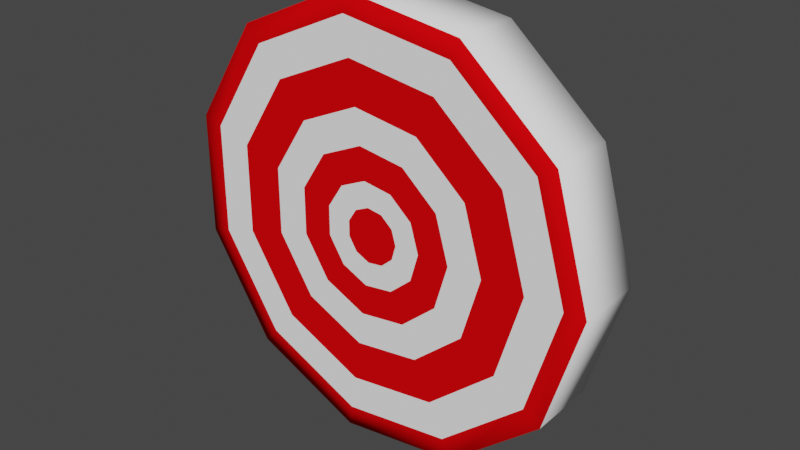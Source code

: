 # Source: alvo.blend  (saved by Blender 2.92.15; exported with 4.5.12 LTS)
import bpy
from mathutils import Matrix  # noqa: F401  (used for matrix-valued properties, if any)

bpy.ops.wm.read_factory_settings(use_empty=True)
scene = bpy.context.scene
scene.name = 'Scene'

# ---- collections
col_collection = bpy.data.collections.new('Collection'); scene.collection.children.link(col_collection)

# ---- materials (node trees are filled in below, after node groups)
mat_white = bpy.data.materials.new('white')
mat_white.use_transparent_shadow = False
mat_white.diffuse_color = (1.0, 1.0, 1.0, 1.0)
mat_red = bpy.data.materials.new('red')
mat_red.use_transparent_shadow = False
mat_red.diffuse_color = (0.8, 0.001845, 0.003665, 1.0)
mat_red.roughness = 0.0
mat_red.specular_intensity = 0.0

# ---- material node trees

# ---- world
world_world = bpy.data.worlds.new('World'); scene.world = world_world
world_world.use_nodes = True; world_world.node_tree.nodes.clear()
_N = world_world.node_tree.nodes; _L = world_world.node_tree.links
n0 = _N.new('ShaderNodeOutputWorld'); n0.name = 'World Output'; n0.location = (300, 300)
n1 = _N.new('ShaderNodeBackground'); n1.name = 'Background'; n1.location = (10, 300)
n1.inputs[0].default_value = (0.05088, 0.05088, 0.05088, 1.0)
_L.new(n1.outputs[0], n0.inputs[0])
n0.is_active_output = True
world_world.color = (0.05088, 0.05088, 0.05088)
world_world.use_sun_shadow = False
world_world.sun_shadow_jitter_overblur = 0.0

# ---- meshes
me_cylinder = bpy.data.meshes.new('Cylinder')
me_cylinder.from_pydata([(0.6524, 0.1167, 1.542e-08), (0.1493, -0.06074, 5.01e-08), (0.5611, 0.1167, -0.311), (0.1379, -0.06074, -0.03905), (0.3161, 0.1167, -0.5233), (0.1071, -0.06074, -0.0657), (-0.004759, 0.1167, -0.5694), (0.06683, -0.06074, -0.07149), (-0.2996, 0.1167, -0.4348), (0.02982, -0.06074, -0.05458), (-0.4749, 0.1167, -0.1621), (0.007816, -0.06074, -0.02035), (-0.4749, 0.1167, 0.1621), (0.007816, -0.06074, 0.02035), (-0.2996, 0.1167, 0.4348), (0.02982, -0.06074, 0.05458), (-0.004759, 0.1167, 0.5694), (0.06683, -0.06074, 0.07149), (0.3161, 0.1167, 0.5233), (0.1071, -0.06074, 0.0657), (0.5611, 0.1167, 0.311), (0.1379, -0.06074, 0.03905), (0.5611, -0.06074, -0.311), (0.6524, -0.06074, 2.882e-08), (0.3161, -0.06074, -0.5233), (-0.004759, -0.06074, -0.5694), (-0.2996, -0.06074, -0.4348), (-0.4749, -0.06074, -0.1621), (-0.4749, -0.06074, 0.1621), (-0.2996, -0.06074, 0.4348), (-0.004759, -0.06074, 0.5694), (0.3161, -0.06074, 0.5233), (0.5611, -0.06074, 0.311), (0.5145, -0.06074, -0.2811), (0.5971, -0.06074, 2.624e-08), (0.2931, -0.06074, -0.473), (0.003114, -0.06074, -0.5147), (-0.2634, -0.06074, -0.393), (-0.4218, -0.06074, -0.1465), (-0.4218, -0.06074, 0.1465), (-0.2634, -0.06074, 0.393), (0.003115, -0.06074, 0.5147), (0.2931, -0.06074, 0.473), (0.5145, -0.06074, 0.2811), (0.4332, -0.06074, -0.2288), (0.5004, -0.06074, 2.174e-08), (0.2529, -0.06074, -0.385), (0.01688, -0.06074, -0.4189), (-0.2001, -0.06074, -0.3199), (-0.329, -0.06074, -0.1192), (-0.329, -0.06074, 0.1192), (-0.2001, -0.06074, 0.3199), (0.01688, -0.06074, 0.4189), (0.2529, -0.06074, 0.385), (0.4332, -0.06074, 0.2288), (0.3394, -0.06074, -0.1686), (0.3889, -0.06074, 2.347e-08), (0.2067, -0.06074, -0.2836), (0.03273, -0.06074, -0.3087), (-0.1271, -0.06074, -0.2357), (-0.2221, -0.06074, -0.08785), (-0.2221, -0.06074, 0.08785), (-0.1271, -0.06074, 0.2357), (0.03273, -0.06074, 0.3087), (0.2067, -0.06074, 0.2836), (0.3394, -0.06074, 0.1686), (0.2634, -0.06074, -0.1197), (0.2986, -0.06074, 3.329e-08), (0.1691, -0.06074, -0.2015), (0.04559, -0.06074, -0.2192), (-0.06793, -0.06074, -0.1674), (-0.1354, -0.06074, -0.0624), (-0.1354, -0.06074, 0.0624), (-0.06793, -0.06074, 0.1674), (0.04559, -0.06074, 0.2192), (0.1691, -0.06074, 0.2015), (0.2634, -0.06074, 0.1197), (0.1928, -0.06074, -0.07433), (0.2146, -0.06074, 4.503e-08), (0.1342, -0.06074, -0.1251), (0.05755, -0.06074, -0.1361), (-0.01292, -0.06074, -0.1039), (-0.0548, -0.06074, -0.03873), (-0.0548, -0.06074, 0.03873), (-0.01292, -0.06074, 0.1039), (0.05755, -0.06074, 0.1361), (0.1342, -0.06074, 0.1251), (0.1928, -0.06074, 0.07433)], [], [(0, 23, 22, 2), (2, 22, 24, 4), (4, 24, 25, 6), (6, 25, 26, 8), (8, 26, 27, 10), (10, 27, 28, 12), (12, 28, 29, 14), (14, 29, 30, 16), (16, 30, 31, 18), (3, 1, 21, 19, 17, 15, 13, 11, 9, 7, 5), (18, 31, 32, 20), (20, 32, 23, 0), (0, 2, 4, 6, 8, 10, 12, 14, 16, 18, 20), (34, 33, 22, 23), (33, 35, 24, 22), (35, 36, 25, 24), (36, 37, 26, 25), (37, 38, 27, 26), (38, 39, 28, 27), (39, 40, 29, 28), (40, 41, 30, 29), (41, 42, 31, 30), (42, 43, 32, 31), (43, 34, 23, 32), (45, 44, 33, 34), (44, 46, 35, 33), (46, 47, 36, 35), (47, 48, 37, 36), (48, 49, 38, 37), (49, 50, 39, 38), (50, 51, 40, 39), (51, 52, 41, 40), (52, 53, 42, 41), (53, 54, 43, 42), (54, 45, 34, 43), (56, 55, 44, 45), (55, 57, 46, 44), (57, 58, 47, 46), (58, 59, 48, 47), (59, 60, 49, 48), (60, 61, 50, 49), (61, 62, 51, 50), (62, 63, 52, 51), (63, 64, 53, 52), (64, 65, 54, 53), (65, 56, 45, 54), (67, 66, 55, 56), (66, 68, 57, 55), (68, 69, 58, 57), (69, 70, 59, 58), (70, 71, 60, 59), (71, 72, 61, 60), (72, 73, 62, 61), (73, 74, 63, 62), (74, 75, 64, 63), (75, 76, 65, 64), (76, 67, 56, 65), (78, 77, 66, 67), (77, 79, 68, 66), (79, 80, 69, 68), (80, 81, 70, 69), (81, 82, 71, 70), (82, 83, 72, 71), (83, 84, 73, 72), (84, 85, 74, 73), (85, 86, 75, 74), (86, 87, 76, 75), (87, 78, 67, 76), (1, 3, 77, 78), (3, 5, 79, 77), (5, 7, 80, 79), (7, 9, 81, 80), (9, 11, 82, 81), (11, 13, 83, 82), (13, 15, 84, 83), (15, 17, 85, 84), (17, 19, 86, 85), (19, 21, 87, 86), (21, 1, 78, 87)])
me_cylinder.polygons.foreach_set('use_smooth', [True] * 79)
me_cylinder.polygons.foreach_set('material_index', [0, 0, 0, 0, 0, 0, 0, 0, 0, 1, 0, 0, 0, 1, 1, 1, 1, 1, 1, 1, 1, 1, 1, 1, 0, 0, 0, 0, 0, 0, 0, 0, 0, 0, 0, 1, 1, 1, 1, 1, 1, 1, 1, 1, 1, 1, 0, 0, 0, 0, 0, 0, 0, 0, 0, 0, 0, 1, 1, 1, 1, 1, 1, 1, 1, 1, 1, 1, 0, 0, 0, 0, 0, 0, 0, 0, 0, 0, 0])
_uv = me_cylinder.uv_layers.new(name='UVMap')
_uv.uv.foreach_set('vector', [1.0, 0.5, 1.0, 1.0, 0.9091, 1.0, 0.9091, 0.5, 0.9091, 0.5, 0.9091, 1.0, 0.8182, 1.0, 0.8182, 0.5, 0.8182, 0.5, 0.8182, 1.0, 0.7273, 1.0, 0.7273, 0.5, 0.7273, 0.5, 0.7273, 1.0, 0.6364, 1.0, 0.6364, 0.5, 0.6364, 0.5, 0.6364, 1.0, 0.5455, 1.0, 0.5455, 0.5, 0.5455, 0.5, 0.5455, 1.0, 0.4545, 1.0, 0.4545, 0.5, 0.4545, 0.5, 0.4545, 1.0, 0.3636, 1.0, 0.3636, 0.5, 0.3636, 0.5, 0.3636, 1.0, 0.2727, 1.0, 0.2727, 0.5, 0.2727, 0.5, 0.2727, 1.0, 0.1818, 1.0, 0.1818, 0.5, 0.2663, 0.2753, 0.25, 0.2801, 0.2337, 0.2753, 0.2226, 0.2625, 0.2202, 0.2457, 0.2272, 0.2303, 0.2415, 0.2211, 0.2585, 0.2211, 0.2728, 0.2303, 0.2798, 0.2457, 0.2774, 0.2625, 0.1818, 0.5, 0.1818, 1.0, 0.09091, 1.0, 0.09091, 0.5, 0.09091, 0.5, 0.09091, 1.0, -1.788e-07, 1.0, -1.788e-07, 0.5, 0.75, 0.49, 0.8798, 0.4519, 0.9683, 0.3497, 0.9876, 0.2158, 0.9314, 0.09283, 0.8176, 0.01972, 0.6824, 0.01972, 0.5686, 0.09283, 0.5124, 0.2158, 0.5317, 0.3497, 0.6202, 0.4519, 0.25, 0.4669, 0.3673, 0.4325, 0.3798, 0.4519, 0.25, 0.49, 0.3673, 0.4325, 0.4473, 0.3401, 0.4683, 0.3497, 0.3798, 0.4519, 0.4473, 0.3401, 0.4647, 0.2191, 0.4876, 0.2158, 0.4683, 0.3497, 0.4647, 0.2191, 0.4139, 0.1079, 0.4314, 0.09283, 0.4876, 0.2158, 0.4139, 0.1079, 0.3111, 0.04187, 0.3176, 0.01972, 0.4314, 0.09283, 0.3111, 0.04187, 0.1889, 0.04187, 0.1824, 0.01972, 0.3176, 0.01972, 0.1889, 0.04187, 0.08606, 0.1079, 0.06862, 0.09283, 0.1824, 0.01972, 0.08606, 0.1079, 0.03529, 0.2191, 0.01244, 0.2158, 0.06862, 0.09283, 0.03529, 0.2191, 0.05268, 0.3401, 0.03169, 0.3497, 0.01244, 0.2158, 0.05268, 0.3401, 0.1327, 0.4325, 0.1202, 0.4519, 0.03169, 0.3497, 0.1327, 0.4325, 0.25, 0.4669, 0.25, 0.49, 0.1202, 0.4519, 0.25, 0.4266, 0.3455, 0.3985, 0.3673, 0.4325, 0.25, 0.4669, 0.3455, 0.3985, 0.4106, 0.3234, 0.4473, 0.3401, 0.3673, 0.4325, 0.4106, 0.3234, 0.4248, 0.2249, 0.4647, 0.2191, 0.4473, 0.3401, 0.4248, 0.2249, 0.3834, 0.1344, 0.4139, 0.1079, 0.4647, 0.2191, 0.3834, 0.1344, 0.2997, 0.08058, 0.3111, 0.04187, 0.4139, 0.1079, 0.2997, 0.08058, 0.2003, 0.08058, 0.1889, 0.04187, 0.3111, 0.04187, 0.2003, 0.08058, 0.1166, 0.1344, 0.08606, 0.1079, 0.1889, 0.04187, 0.1166, 0.1344, 0.07522, 0.2249, 0.03529, 0.2191, 0.08606, 0.1079, 0.07522, 0.2249, 0.08938, 0.3234, 0.05268, 0.3401, 0.03529, 0.2191, 0.08938, 0.3234, 0.1545, 0.3985, 0.1327, 0.4325, 0.05268, 0.3401, 0.1545, 0.3985, 0.25, 0.4266, 0.25, 0.4669, 0.1327, 0.4325, 0.25, 0.3801, 0.3203, 0.3594, 0.3455, 0.3985, 0.25, 0.4266, 0.3203, 0.3594, 0.3683, 0.304, 0.4106, 0.3234, 0.3455, 0.3985, 0.3683, 0.304, 0.3788, 0.2315, 0.4248, 0.2249, 0.4106, 0.3234, 0.3788, 0.2315, 0.3483, 0.1648, 0.3834, 0.1344, 0.4248, 0.2249, 0.3483, 0.1648, 0.2867, 0.1252, 0.2997, 0.08058, 0.3834, 0.1344, 0.2867, 0.1252, 0.2133, 0.1252, 0.2003, 0.08058, 0.2997, 0.08058, 0.2133, 0.1252, 0.1517, 0.1648, 0.1166, 0.1344, 0.2003, 0.08058, 0.1517, 0.1648, 0.1212, 0.2315, 0.07522, 0.2249, 0.1166, 0.1344, 0.1212, 0.2315, 0.1317, 0.304, 0.08938, 0.3234, 0.07522, 0.2249, 0.1317, 0.304, 0.1797, 0.3594, 0.1545, 0.3985, 0.08938, 0.3234, 0.1797, 0.3594, 0.25, 0.3801, 0.25, 0.4266, 0.1545, 0.3985, 0.25, 0.3424, 0.3, 0.3277, 0.3203, 0.3594, 0.25, 0.3801, 0.3, 0.3277, 0.3341, 0.2884, 0.3683, 0.304, 0.3203, 0.3594, 0.3341, 0.2884, 0.3415, 0.2368, 0.3788, 0.2315, 0.3683, 0.304, 0.3415, 0.2368, 0.3198, 0.1895, 0.3483, 0.1648, 0.3788, 0.2315, 0.3198, 0.1895, 0.276, 0.1613, 0.2867, 0.1252, 0.3483, 0.1648, 0.276, 0.1613, 0.224, 0.1613, 0.2133, 0.1252, 0.2867, 0.1252, 0.224, 0.1613, 0.1802, 0.1895, 0.1517, 0.1648, 0.2133, 0.1252, 0.1802, 0.1895, 0.1585, 0.2369, 0.1212, 0.2315, 0.1517, 0.1648, 0.1585, 0.2369, 0.1659, 0.2884, 0.1317, 0.304, 0.1212, 0.2315, 0.1659, 0.2884, 0.2, 0.3277, 0.1797, 0.3594, 0.1317, 0.304, 0.2, 0.3277, 0.25, 0.3424, 0.25, 0.3801, 0.1797, 0.3594, 0.25, 0.3074, 0.281, 0.2983, 0.3, 0.3277, 0.25, 0.3424, 0.281, 0.2983, 0.3022, 0.2738, 0.3341, 0.2884, 0.3, 0.3277, 0.3022, 0.2738, 0.3068, 0.2418, 0.3415, 0.2368, 0.3341, 0.2884, 0.3068, 0.2418, 0.2933, 0.2124, 0.3198, 0.1895, 0.3415, 0.2368, 0.2933, 0.2124, 0.2662, 0.195, 0.276, 0.1613, 0.3198, 0.1895, 0.2662, 0.195, 0.2338, 0.195, 0.224, 0.1613, 0.276, 0.1613, 0.2338, 0.195, 0.2067, 0.2124, 0.1802, 0.1895, 0.224, 0.1613, 0.2067, 0.2124, 0.1932, 0.2418, 0.1585, 0.2369, 0.1802, 0.1895, 0.1932, 0.2418, 0.1978, 0.2738, 0.1659, 0.2884, 0.1585, 0.2369, 0.1978, 0.2738, 0.219, 0.2983, 0.2, 0.3277, 0.1659, 0.2884, 0.219, 0.2983, 0.25, 0.3074, 0.25, 0.3424, 0.2, 0.3277, 0.25, 0.2801, 0.2663, 0.2753, 0.281, 0.2983, 0.25, 0.3074, 0.2663, 0.2753, 0.2774, 0.2625, 0.3022, 0.2738, 0.281, 0.2983, 0.2774, 0.2625, 0.2798, 0.2457, 0.3068, 0.2418, 0.3022, 0.2738, 0.2798, 0.2457, 0.2728, 0.2303, 0.2933, 0.2124, 0.3068, 0.2418, 0.2728, 0.2303, 0.2585, 0.2211, 0.2662, 0.195, 0.2933, 0.2124, 0.2585, 0.2211, 0.2415, 0.2211, 0.2338, 0.195, 0.2662, 0.195, 0.2415, 0.2211, 0.2272, 0.2303, 0.2067, 0.2124, 0.2338, 0.195, 0.2272, 0.2303, 0.2202, 0.2457, 0.1932, 0.2418, 0.2067, 0.2124, 0.2202, 0.2457, 0.2226, 0.2625, 0.1978, 0.2738, 0.1932, 0.2418, 0.2226, 0.2625, 0.2337, 0.2753, 0.219, 0.2983, 0.1978, 0.2738, 0.2337, 0.2753, 0.25, 0.2801, 0.25, 0.3074, 0.219, 0.2983])
me_cylinder.materials.append(mat_white)
me_cylinder.materials.append(mat_red)
me_cylinder.use_remesh_fix_poles = True
me_cylinder.use_remesh_preserve_attributes = False
me_cylinder.use_mirror_vertex_groups = False
me_cylinder.update()

# ---- objects
ob_cylinder = bpy.data.objects.new('Cylinder', me_cylinder)

# ---- transforms, parenting, visibility, modifiers, constraints
ob_cylinder.location = (0.0, 0.0, 0.0)
ob_cylinder.scale = (0.577, 0.577, 0.577)
ob_cylinder.lineart.crease_threshold = 0.0

# ---- collection membership
col_collection.objects.link(ob_cylinder)

# ---- scene / render settings (as saved in the file)
scene.frame_start = 1; scene.frame_end = 250; scene.frame_set(1)
scene.render.engine = 'BLENDER_EEVEE_NEXT'
scene.cycles.use_denoising = False
scene.cycles.samples = 128
scene.cycles.sampling_pattern = 'TABULATED_SOBOL'
scene.cycles.use_adaptive_sampling = False
scene.cycles.use_light_tree = False
scene.view_settings.view_transform = 'Filmic'
bpy.context.view_layer.update()

# ---- added for rendering (the .blend has no active camera and no usable light): camera, sun
cam_auto = bpy.data.cameras.new('AutoCamera')
cam_auto.lens = 50.0
cam_auto.sensor_width = 36.0
cam_auto.clip_end = 1000.0
ob_auto_camera = bpy.data.objects.new('AutoCamera', cam_auto)
scene.collection.objects.link(ob_auto_camera)
ob_auto_camera.location = (0.911943, -1.01672, 0.688579)
ob_auto_camera.rotation_euler = (1.09748, -7.21219e-08, 0.694738)
scene.camera = ob_auto_camera
light_auto_sun = bpy.data.lights.new('AutoSun', 'SUN')
light_auto_sun.energy = 3.0
light_auto_sun.angle = 0.0523599
ob_auto_sun = bpy.data.objects.new('AutoSun', light_auto_sun)
scene.collection.objects.link(ob_auto_sun)
ob_auto_sun.rotation_euler = (0.872665, 0.174533, 0.523599)
bpy.context.view_layer.update()
